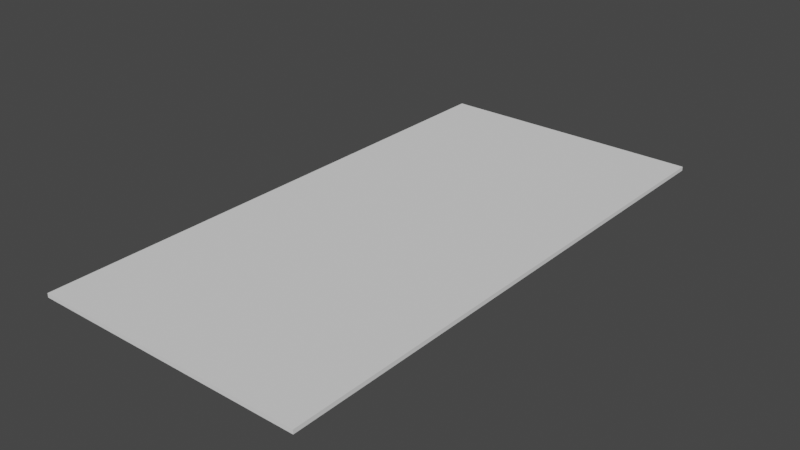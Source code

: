 # Source: BreakCarpet.blend  (saved by Blender 3.0.42; exported with 4.5.12 LTS)
import bpy
from mathutils import Matrix  # noqa: F401  (used for matrix-valued properties, if any)

bpy.ops.wm.read_factory_settings(use_empty=True)
scene = bpy.context.scene
scene.name = 'Scene'

# ---- collections
col_collection = bpy.data.collections.new('Collection'); scene.collection.children.link(col_collection)

# ---- world
world_world = bpy.data.worlds.new('World'); scene.world = world_world
world_world.use_nodes = True; world_world.node_tree.nodes.clear()
_N = world_world.node_tree.nodes; _L = world_world.node_tree.links
n0 = _N.new('ShaderNodeOutputWorld'); n0.name = 'World Output'; n0.location = (300, 300)
n1 = _N.new('ShaderNodeBackground'); n1.name = 'Background'; n1.location = (10, 300)
n1.inputs[0].default_value = (0.05088, 0.05088, 0.05088, 1.0)
_L.new(n1.outputs[0], n0.inputs[0])
n0.is_active_output = True
world_world.color = (0.05088, 0.05088, 0.05088)
world_world.use_sun_shadow = False
world_world.sun_shadow_jitter_overblur = 0.0

# ---- meshes
me_cube = bpy.data.meshes.new('Cube')
me_cube.from_pydata([(-1.0, -1.0, -1.0), (-1.0, -1.0, 1.0), (-1.0, 1.0, -1.0), (-1.0, 1.0, 1.0), (1.0, -1.0, -1.0), (1.0, -1.0, 1.0), (1.0, 1.0, -1.0), (1.0, 1.0, 1.0)], [], [(0, 1, 3, 2), (2, 3, 7, 6), (6, 7, 5, 4), (4, 5, 1, 0), (2, 6, 4, 0), (7, 3, 1, 5)])
_uv = me_cube.uv_layers.new(name='UVMap')
_uv.uv.foreach_set('vector', [0.375, 0.0, 0.625, 0.0, 0.625, 0.25, 0.375, 0.25, 0.375, 0.25, 0.625, 0.25, 0.625, 0.5, 0.375, 0.5, 0.375, 0.5, 0.625, 0.5, 0.625, 0.75, 0.375, 0.75, 0.375, 0.75, 0.625, 0.75, 0.625, 1.0, 0.375, 1.0, 0.125, 0.5, 0.375, 0.5, 0.375, 0.75, 0.125, 0.75, 0.625, 0.5, 0.875, 0.5, 0.875, 0.75, 0.625, 0.75])
me_cube.use_remesh_fix_poles = True
me_cube.use_remesh_preserve_attributes = False
me_cube.update()

# ---- objects
ob_cube = bpy.data.objects.new('Cube', me_cube)

# ---- transforms, parenting, visibility, modifiers, constraints
ob_cube.location = (0.0, 0.0, 0.0)
ob_cube.scale = (1.0, 2.001, 0.01481)

# ---- collection membership
col_collection.objects.link(ob_cube)

# ---- scene / render settings (as saved in the file)
scene.frame_start = 1; scene.frame_end = 250; scene.frame_set(1)
scene.render.engine = 'BLENDER_EEVEE_NEXT'
scene.cycles.sampling_pattern = 'TABULATED_SOBOL'
scene.cycles.use_light_tree = False
scene.view_settings.view_transform = 'Filmic'
bpy.context.view_layer.update()

# ---- added for rendering (the .blend has no active camera and no usable light): camera, sun
cam_auto = bpy.data.cameras.new('AutoCamera')
cam_auto.lens = 50.0
cam_auto.sensor_width = 36.0
cam_auto.clip_end = 1000.0
ob_auto_camera = bpy.data.objects.new('AutoCamera', cam_auto)
scene.collection.objects.link(ob_auto_camera)
ob_auto_camera.location = (4.13919, -4.96702, 3.31135)
ob_auto_camera.rotation_euler = (1.09748, -7.21219e-08, 0.694738)
scene.camera = ob_auto_camera
light_auto_sun = bpy.data.lights.new('AutoSun', 'SUN')
light_auto_sun.energy = 3.0
light_auto_sun.angle = 0.0523599
ob_auto_sun = bpy.data.objects.new('AutoSun', light_auto_sun)
scene.collection.objects.link(ob_auto_sun)
ob_auto_sun.rotation_euler = (0.872665, 0.174533, 0.523599)
bpy.context.view_layer.update()
